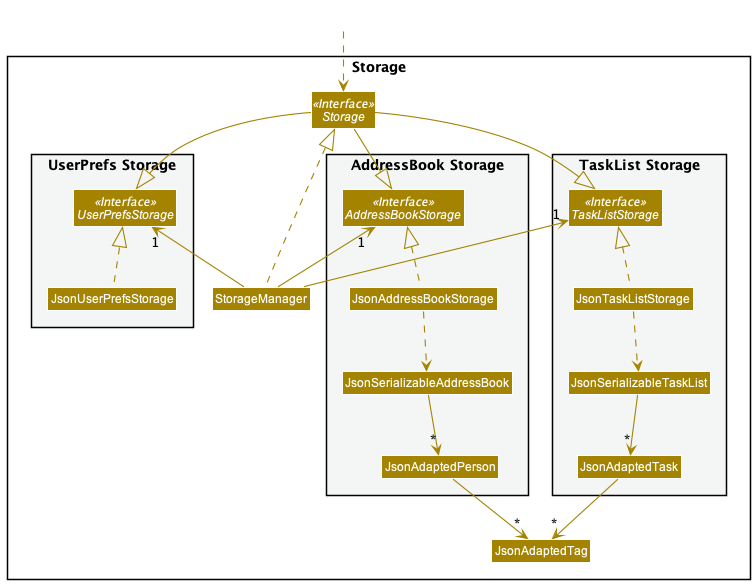

The diagram above was rendered by PlantUML. Its source (embedded in the PNG):
@startuml
!include style.puml
skinparam arrowThickness 1.1
skinparam arrowColor STORAGE_COLOR
skinparam classBackgroundColor STORAGE_COLOR

package Storage{

package "UserPrefs Storage" #F4F6F6{
Interface UserPrefsStorage <<Interface>>
Class JsonUserPrefsStorage
}

Interface Storage <<Interface>>
Class StorageManager

package "AddressBook Storage" #F4F6F6{
Interface AddressBookStorage <<Interface>>
Class JsonAddressBookStorage
Class JsonSerializableAddressBook
Class JsonAdaptedPerson
}

package "TaskList Storage" #F4F6F6{
Interface "TaskListStorage" <<Interface>>
Class JsonTaskListStorage
Class JsonSerializableTaskList
Class JsonAdaptedTask
}

Class JsonAdaptedTag

}

Class HiddenOutside #FFFFFF
HiddenOutside ..> Storage

StorageManager .up.|> Storage
StorageManager -up-> "1" UserPrefsStorage
StorageManager -up-> "1" AddressBookStorage
StorageManager -up-> "1" TaskListStorage

Storage --|> UserPrefsStorage
Storage --|> AddressBookStorage
Storage --|> TaskListStorage


JsonUserPrefsStorage .up.|> UserPrefsStorage

JsonAddressBookStorage .up.|> AddressBookStorage
JsonAddressBookStorage ..> JsonSerializableAddressBook
JsonSerializableAddressBook --> "*" JsonAdaptedPerson
JsonAdaptedPerson --> "*" JsonAdaptedTag

JsonTaskListStorage .up.|> TaskListStorage
JsonTaskListStorage ..> JsonSerializableTaskList
JsonSerializableTaskList --> "*" JsonAdaptedTask
JsonAdaptedTask --> "*" JsonAdaptedTag

@enduml